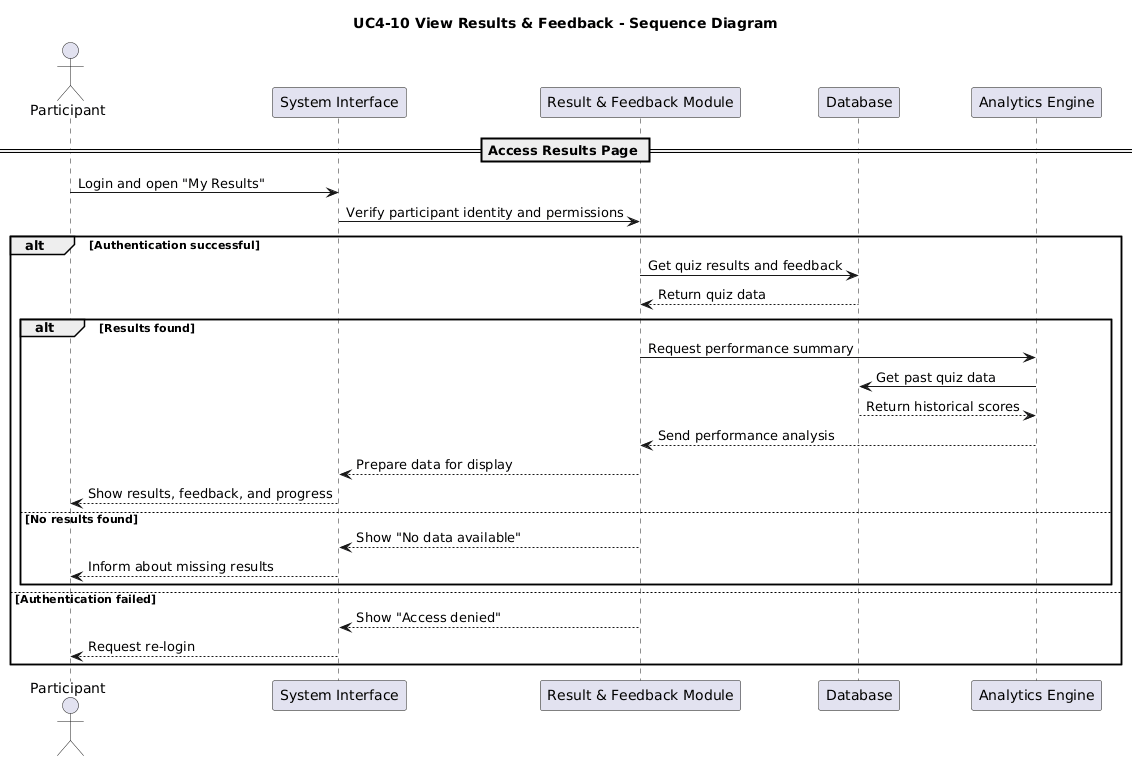

The diagram above was rendered by PlantUML. Its source (embedded in the PNG):
@startuml
title UC4-10 View Results & Feedback - Sequence Diagram

actor Participant
participant "System Interface" as UI
participant "Result & Feedback Module" as RFM
participant "Database" as DB
participant "Analytics Engine" as AE

== Access Results Page ==
Participant -> UI: Login and open "My Results"
UI -> RFM: Verify participant identity and permissions

alt Authentication successful
    RFM -> DB: Get quiz results and feedback
    DB --> RFM: Return quiz data

    alt Results found
        RFM -> AE: Request performance summary
        AE -> DB: Get past quiz data
        DB --> AE: Return historical scores
        AE --> RFM: Send performance analysis

        RFM --> UI: Prepare data for display
        UI --> Participant: Show results, feedback, and progress
    else No results found
        RFM --> UI: Show "No data available"
        UI --> Participant: Inform about missing results
    end

else Authentication failed
    RFM --> UI: Show "Access denied"
    UI --> Participant: Request re-login
end
@enduml